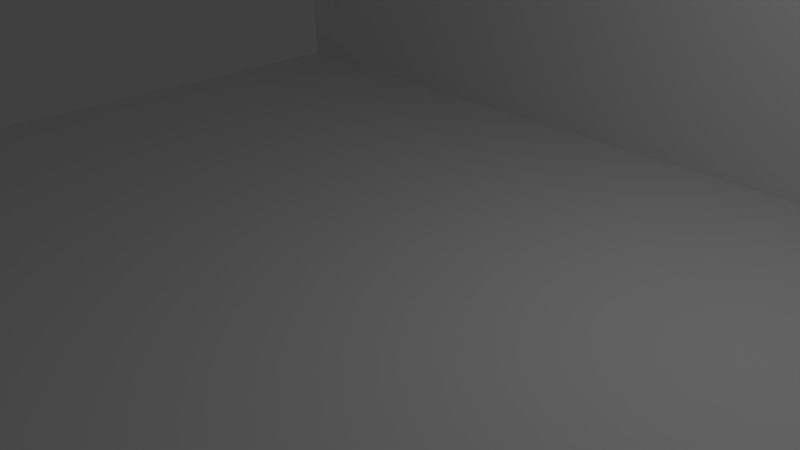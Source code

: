 # Source: studio.blend  (saved by Blender 2.79.0; exported with 4.5.12 LTS)
import bpy
from mathutils import Matrix  # noqa: F401  (used for matrix-valued properties, if any)

bpy.ops.wm.read_factory_settings(use_empty=True)
scene = bpy.context.scene
scene.name = 'Scene'

# ---- collections
col_collection_1 = bpy.data.collections.new('Collection 1'); scene.collection.children.link(col_collection_1)

# ---- materials (node trees are filled in below, after node groups)
mat_shell_material = bpy.data.materials.new('shell_material')
mat_shell_material.alpha_threshold = 0.0
mat_shell_material.use_transparent_shadow = False
mat_shell_material.roughness = 0.5
mat_shell_material.line_color = (0.0, 0.0, 0.0, 1.0)

# ---- material node trees

# ---- world
world_world = bpy.data.worlds.new('World'); scene.world = world_world
world_world.color = (0.05088, 0.05088, 0.05088)
world_world.use_sun_shadow = False
world_world.sun_shadow_jitter_overblur = 0.0
world_world.cycles.sampling_method = 'MANUAL'

# ---- cameras
cam_camera = bpy.data.cameras.new('Camera')
cam_camera.clip_end = 100.0
cam_camera.lens = 35.0
cam_camera.sensor_width = 32.0
cam_camera.sensor_height = 18.0
cam_camera.ortho_scale = 7.314
cam_camera.dof.focus_distance = 0.0
cam_camera.dof.aperture_fstop = 128.0

# ---- lights
light_lamp = bpy.data.lights.new('Lamp', 'POINT')
light_lamp.transmission_factor = 0.0
light_lamp.cutoff_distance = 30.0
light_lamp.energy = 100.0
light_lamp.shadow_buffer_clip_start = 1.001
light_lamp.shadow_soft_size = 0.1
light_lamp.shadow_maximum_resolution = 0.006
light_lamp.use_absolute_resolution = True

# ---- meshes
me_shell_geo = bpy.data.meshes.new('shell_geo')
me_shell_geo.from_pydata([(8.0, 6.0, -1.0), (8.0, -6.0, -1.0), (-8.0, -6.0, -1.0), (-8.0, 6.0, -1.0), (8.0, 6.0, 0.0), (8.0, -6.0, 0.0), (-8.0, -6.0, 0.0), (-8.0, 6.0, 0.0), (0.0, 6.0, -1.0), (0.0, -6.0, -1.0), (0.0, 6.0, 0.0), (-4.768e-07, -6.0, 0.0), (8.0, 5.0, -1.0), (-7.0, 6.0, -1.0), (8.0, 6.0, -0.5), (-7.0, -6.0, -1.0), (8.0, -6.0, -0.5), (-8.0, 5.0, -1.0), (-8.0, -6.0, -0.5), (-8.0, 6.0, -0.5), (8.0, 5.0, 0.0), (-7.0, 6.0, 0.0), (-7.0, -6.0, 0.0), (-8.0, 5.0, 0.0), (7.0, 6.0, -1.0), (7.0, -6.0, -1.0), (7.0, 6.0, 0.0), (7.0, -6.0, 0.0), (0.0, 6.0, -0.5), (-2.384e-07, -6.0, -0.5), (-2.384e-07, 5.0, 0.0), (0.0, 5.0, -1.0), (7.0, 5.0, -1.0), (7.0, 5.0, 0.0), (7.0, -6.0, -0.5), (7.0, 6.0, -0.5), (-7.0, 6.0, -0.5), (-8.0, 5.0, -0.5), (-7.0, -6.0, -0.5), (8.0, 5.0, -0.5), (-7.0, 5.0, 0.0), (-7.0, 5.0, -1.0), (8.0, 5.0, 8.0), (8.0, -6.0, 8.0), (7.5, 5.0, 0.0), (-7.0, 6.0, 8.0), (-8.0, 6.0, 8.0), (7.0, 6.0, 8.0), (0.0, 6.0, 8.0), (8.0, 6.0, 8.0), (8.0, 5.0, 8.0), (7.5, -6.0, 8.0), (7.5, 6.0, 8.0), (7.5, 5.0, 8.0), (7.5, 6.0, -1.0), (7.5, -6.0, -1.0), (7.5, 6.0, 0.0), (7.5, -6.0, 0.0), (7.5, 5.0, -1.0), (7.5, -6.0, -0.5), (7.5, 6.0, -0.5), (-8.0, 5.5, -1.0), (-8.0, 5.5, 0.0), (0.0, 5.5, -1.0), (8.0, 5.5, -1.0), (8.0, 5.5, 0.0), (7.0, 5.5, -1.0), (-8.0, 5.5, -0.5), (8.0, 5.5, -0.5), (-7.0, 5.5, -1.0), (-8.0, 5.5, 8.0), (8.0, 5.5, 8.0), (-1.192e-07, 5.5, 8.0), (7.0, 5.5, 8.0), (-7.0, 5.5, 8.0), (7.5, 5.5, 8.0), (7.5, 5.5, -1.0), (7.5, 5.5, 0.0), (7.0, 5.5, 0.0)], [], [(41, 15, 2, 17), (40, 23, 6, 22), (39, 20, 5, 16), (38, 22, 6, 18), (67, 62, 7, 19), (36, 13, 3, 19), (35, 24, 8, 28), (34, 27, 11, 29), (33, 30, 11, 27), (32, 25, 9, 31), (66, 32, 31, 63), (76, 58, 32, 66), (58, 55, 25, 32), (5, 43, 51, 57), (26, 10, 48, 47), (21, 7, 46, 45), (25, 34, 29, 9), (55, 59, 34, 25), (59, 57, 27, 34), (26, 35, 28, 10), (56, 60, 35, 26), (60, 54, 24, 35), (21, 36, 19, 7), (10, 28, 36, 21), (28, 8, 13, 36), (61, 67, 19, 3), (2, 18, 37, 17), (18, 6, 23, 37), (15, 38, 18, 2), (9, 29, 38, 15), (29, 11, 22, 38), (12, 39, 16, 1), (64, 68, 39, 12), (68, 65, 20, 39), (30, 40, 22, 11), (65, 4, 49, 71), (69, 41, 17, 61), (63, 31, 41, 69), (31, 9, 15, 41), (51, 43, 50, 53), (5, 20, 42, 43), (57, 44, 33, 27), (51, 53, 44, 57), (10, 21, 45, 48), (4, 56, 52, 49), (71, 75, 53, 50), (14, 0, 54, 60), (4, 14, 60, 56), (16, 5, 57, 59), (1, 16, 59, 55), (12, 1, 55, 58), (64, 12, 58, 76), (26, 47, 52, 56), (0, 64, 76, 54), (49, 52, 75, 71), (45, 46, 70, 74), (48, 45, 74, 72), (47, 48, 72, 73), (52, 47, 73, 75), (8, 63, 69, 13), (13, 69, 61, 3), (20, 65, 71, 50), (7, 62, 70, 46), (14, 4, 65, 68), (0, 14, 68, 64), (17, 37, 67, 61), (54, 76, 66, 24), (24, 66, 63, 8), (37, 23, 62, 67), (44, 77, 78, 33), (44, 53, 75, 77), (75, 73, 78, 77), (33, 78, 62, 23, 40, 30), (70, 62, 78, 73)])
me_shell_geo.materials.append(mat_shell_material)
me_shell_geo.use_remesh_preserve_volume = False
me_shell_geo.use_remesh_preserve_attributes = False
me_shell_geo.use_mirror_vertex_groups = False
me_shell_geo.update()

# ---- objects
ob_shell = bpy.data.objects.new('shell', me_shell_geo)
ob_lamp = bpy.data.objects.new('Lamp', light_lamp)
ob_camera = bpy.data.objects.new('Camera', cam_camera)

# ---- transforms, parenting, visibility, modifiers, constraints
ob_shell.location = (0.0, 0.0, 0.0)
ob_shell.lock_rotations_4d = False
ob_shell.empty_display_type = 'ARROWS'
ob_shell.lineart.crease_threshold = 0.0
ob_lamp.location = (4.076, 1.005, 5.904)
ob_lamp.rotation_euler = (0.6503, 0.05522, 1.866)
ob_lamp.lock_rotations_4d = False
ob_lamp.empty_display_type = 'ARROWS'
ob_lamp.color = (0.0, 0.0, 0.0, 0.0)
ob_lamp.lineart.crease_threshold = 0.0
ob_camera.location = (7.481, -6.508, 5.344)
ob_camera.rotation_euler = (1.109, 0.0, 0.8149)
ob_camera.lock_rotations_4d = False
ob_camera.empty_display_type = 'ARROWS'
ob_camera.color = (0.0, 0.0, 0.0, 0.0)
ob_camera.display_type = 'WIRE'
ob_camera.lineart.crease_threshold = 0.0

# ---- collection membership
col_collection_1.objects.link(ob_shell)
col_collection_1.objects.link(ob_lamp)
col_collection_1.objects.link(ob_camera)

# ---- scene / render settings (as saved in the file)
scene.camera = ob_camera
scene.frame_start = 1; scene.frame_end = 250; scene.frame_set(1)
scene.render.engine = 'BLENDER_EEVEE_NEXT'
scene.render.resolution_percentage = 50
scene.render.dither_intensity = 0.0
scene.cycles.use_denoising = False
scene.cycles.samples = 128
scene.cycles.sampling_pattern = 'TABULATED_SOBOL'
scene.cycles.use_adaptive_sampling = False
scene.cycles.use_light_tree = False
scene.cycles.blur_glossy = 0.0
scene.cycles.sample_clamp_indirect = 0.0
scene.view_settings.view_transform = 'Standard'
bpy.context.view_layer.update()
